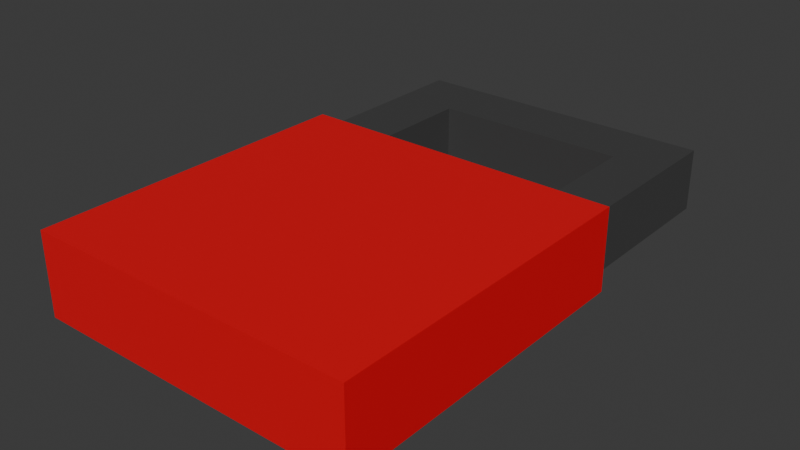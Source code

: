 # Source: Lock.blend  (saved by Blender 4.0.36; exported with 4.5.12 LTS)
import bpy
from mathutils import Matrix  # noqa: F401  (used for matrix-valued properties, if any)

bpy.ops.wm.read_factory_settings(use_empty=True)
scene = bpy.context.scene
scene.name = 'Scene'

# ---- collections
col_collection = bpy.data.collections.new('Collection'); scene.collection.children.link(col_collection)

# ---- materials (node trees are filled in below, after node groups)
mat_darkgrey = bpy.data.materials.new('DarkGrey')
mat_darkgrey.alpha_threshold = 0.0
mat_darkgrey.use_transparent_shadow = False
mat_darkgrey.roughness = 0.5
mat_darkgrey.line_color = (0.0, 0.0, 0.0, 1.0)
mat_glowcolor = bpy.data.materials.new('GlowColor')
mat_glowcolor.use_transparent_shadow = False

# ---- material node trees
mat_darkgrey.use_nodes = True; mat_darkgrey.node_tree.nodes.clear()
_N = mat_darkgrey.node_tree.nodes; _L = mat_darkgrey.node_tree.links
n0 = _N.new('ShaderNodeOutputMaterial'); n0.name = 'Material Output'; n0.location = (300, 300)
n1 = _N.new('ShaderNodeBsdfPrincipled'); n1.name = 'Principled BSDF'; n1.location = (10, 300)
n1.inputs[0].default_value = (0.05797, 0.05797, 0.05797, 1.0)
n1.inputs[3].default_value = 1.45
_L.new(n1.outputs[0], n0.inputs[0])
n0.is_active_output = True
mat_glowcolor.use_nodes = True; mat_glowcolor.node_tree.nodes.clear()
_N = mat_glowcolor.node_tree.nodes; _L = mat_glowcolor.node_tree.links
n0 = _N.new('ShaderNodeBsdfPrincipled'); n0.name = 'Principled BSDF'; n0.location = (10, 300)
n0.inputs[0].default_value = (0.8002, 0.0, 0.009707, 1.0)
n0.inputs[3].default_value = 1.45
n1 = _N.new('ShaderNodeOutputMaterial'); n1.name = 'Material Output'; n1.location = (300, 300)
_L.new(n0.outputs[0], n1.inputs[0])
n1.is_active_output = True

# ---- world
world_world = bpy.data.worlds.new('World'); scene.world = world_world
world_world.use_nodes = True; world_world.node_tree.nodes.clear()
_N = world_world.node_tree.nodes; _L = world_world.node_tree.links
n0 = _N.new('ShaderNodeOutputWorld'); n0.name = 'World Output'; n0.location = (300, 300)
n1 = _N.new('ShaderNodeBackground'); n1.name = 'Background'; n1.location = (10, 300)
n1.inputs[0].default_value = (0.05088, 0.05088, 0.05088, 1.0)
_L.new(n1.outputs[0], n0.inputs[0])
n0.is_active_output = True
world_world.color = (0.05088, 0.05088, 0.05088)
world_world.use_sun_shadow = False
world_world.sun_shadow_jitter_overblur = 0.0

# ---- meshes
me_cube_001 = bpy.data.meshes.new('Cube.001')
me_cube_001.from_pydata([(-0.5, -0.5, -0.125), (-0.5, -0.5, 0.125), (-0.5, 0.5, -0.125), (-0.5, 0.5, 0.125), (0.5, -0.5, -0.125), (0.5, -0.5, 0.125), (0.5, 0.5, -0.125), (0.5, 0.5, 0.125), (0.5, 0.5, -0.125), (-0.5, 0.5, -0.125), (-0.4688, 0.5, -0.09375), (-0.4688, 0.5, 0.09375), (-0.2812, 0.5, -0.09375), (-0.2812, 0.5, 0.09375), (-0.4688, 1.038, 0.09375), (-0.4688, 1.038, -0.09375), (-0.2812, 0.85, -0.09375), (-0.2812, 0.85, 0.09375), (0.4688, 1.038, 0.09375), (0.4688, 1.038, -0.09375), (0.3125, 0.85, -0.09375), (0.3125, 0.85, 0.09375), (0.4688, 0.5, 0.09375), (0.4688, 0.5, -0.09375), (0.3125, 0.5, -0.09375), (0.3125, 0.5, 0.09375)], [], [(0, 1, 3, 2), (6, 7, 5, 4), (4, 5, 1, 0), (2, 6, 4, 0), (7, 3, 1, 5), (3, 7, 8, 9), (13, 12, 16, 17), (17, 16, 20, 21), (12, 10, 15, 16), (11, 13, 17, 14), (10, 11, 14, 15), (20, 19, 23, 24), (16, 15, 19, 20), (14, 17, 21, 18), (15, 14, 18, 19), (23, 22, 25, 24), (18, 21, 25, 22), (19, 18, 22, 23), (21, 20, 24, 25)])
me_cube_001.polygons.foreach_set('material_index', [1, 1, 1, 1, 1, 1, 0, 0, 0, 0, 0, 0, 0, 0, 0, 0, 0, 0, 0])
_uv = me_cube_001.uv_layers.new(name='UVMap')
_uv.uv.foreach_set('vector', [0.375, 0.0, 0.625, 0.0, 0.625, 0.25, 0.375, 0.25, 0.375, 0.5, 0.625, 0.5, 0.625, 0.75, 0.375, 0.75, 0.375, 0.75, 0.625, 0.75, 0.625, 1.0, 0.375, 1.0, 0.125, 0.5, 0.375, 0.5, 0.375, 0.75, 0.125, 0.75, 0.625, 0.5, 0.875, 0.5, 0.875, 0.75, 0.625, 0.75, 0.875, 0.5, 0.625, 0.5, 0.625, 0.5, 0.875, 0.5, 0.625, 0.5, 0.375, 0.5, 0.375, 0.5, 0.625, 0.5, 0.625, 0.5, 0.375, 0.5, 0.375, 0.5, 0.625, 0.5, 0.375, 0.5, 0.125, 0.5, 0.125, 0.5, 0.375, 0.5, 0.875, 0.5, 0.625, 0.5, 0.625, 0.5, 0.875, 0.5, 0.375, 0.25, 0.625, 0.25, 0.625, 0.25, 0.375, 0.25, 0.375, 0.5, 0.125, 0.5, 0.125, 0.5, 0.375, 0.5, 0.375, 0.5, 0.125, 0.5, 0.125, 0.5, 0.375, 0.5, 0.875, 0.5, 0.625, 0.5, 0.625, 0.5, 0.875, 0.5, 0.375, 0.25, 0.625, 0.25, 0.625, 0.25, 0.375, 0.25, 0.375, 0.25, 0.625, 0.25, 0.625, 0.5, 0.375, 0.5, 0.875, 0.5, 0.625, 0.5, 0.625, 0.5, 0.875, 0.5, 0.375, 0.25, 0.625, 0.25, 0.625, 0.25, 0.375, 0.25, 0.625, 0.5, 0.375, 0.5, 0.375, 0.5, 0.625, 0.5])
me_cube_001.materials.append(mat_darkgrey)
me_cube_001.materials.append(mat_glowcolor)
me_cube_001.update()

# ---- objects
ob_cube = bpy.data.objects.new('Cube', me_cube_001)

# ---- transforms, parenting, visibility, modifiers, constraints
ob_cube.location = (0.0, 0.0, 0.0)

# ---- collection membership
col_collection.objects.link(ob_cube)

# ---- scene / render settings (as saved in the file)
scene.frame_start = 1; scene.frame_end = 250; scene.frame_set(1)
scene.render.engine = 'BLENDER_EEVEE_NEXT'
scene.cycles.sampling_pattern = 'TABULATED_SOBOL'
bpy.context.view_layer.update()

# ---- added for rendering (the .blend has no active camera and no usable light): camera, sun
cam_auto = bpy.data.cameras.new('AutoCamera')
cam_auto.lens = 50.0
cam_auto.sensor_width = 36.0
cam_auto.clip_end = 1000.0
ob_auto_camera = bpy.data.objects.new('AutoCamera', cam_auto)
scene.collection.objects.link(ob_auto_camera)
ob_auto_camera.location = (1.71264, -1.78642, 1.37011)
ob_auto_camera.rotation_euler = (1.09748, -7.21219e-08, 0.694738)
scene.camera = ob_auto_camera
light_auto_sun = bpy.data.lights.new('AutoSun', 'SUN')
light_auto_sun.energy = 3.0
light_auto_sun.angle = 0.0523599
ob_auto_sun = bpy.data.objects.new('AutoSun', light_auto_sun)
scene.collection.objects.link(ob_auto_sun)
ob_auto_sun.rotation_euler = (0.872665, 0.174533, 0.523599)
bpy.context.view_layer.update()
